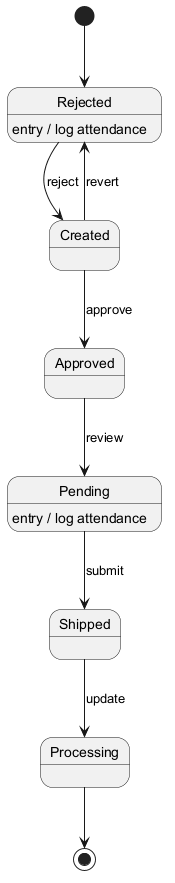

The diagram above was rendered by PlantUML. Its source (embedded in the PNG):
@startuml
skinparam monochrome true
[*] --> Rejected
Rejected --> Created : reject
Rejected : entry / log attendance
Created --> Approved : approve
Approved --> Pending : review
Pending --> Shipped : submit
Pending : entry / log attendance
Shipped --> Processing : update
Created --> Rejected : revert
Processing --> [*]
@enduml